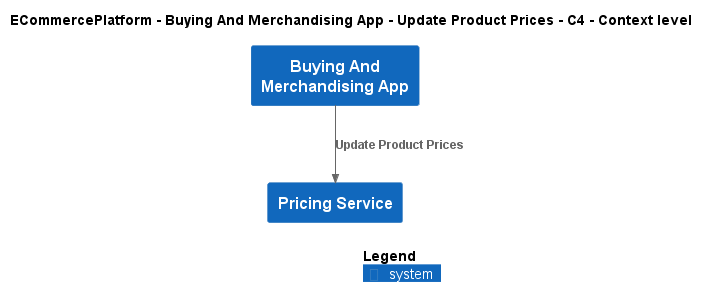

The diagram above was rendered by PlantUML. Its source (embedded in the PNG):
@startuml
!include ..\..\..\..\..\.c4s\C4_Context.puml

AddElementTag("c4interflow:lifecycle:new", $bgColor=green, $fontColor=#ffffff, $borderColor=green, $shadowing="False")
AddElementTag("c4interflow:lifecycle:changed", $bgColor=orange, $fontColor=#ffffff, $borderColor=orange, $shadowing="False")
AddElementTag("c4interflow:lifecycle:removed", $bgColor=red, $fontColor=#ffffff, $borderColor=red, $shadowing="False")

AddRelTag("c4interflow:lifecycle:new", $textColor=green, $lineColor=green)
AddRelTag("c4interflow:lifecycle:changed", $textColor=orange, $lineColor=orange)
AddRelTag("c4interflow:lifecycle:removed", $textColor=red, $lineColor=red)

SHOW_PERSON_PORTRAIT()
LAYOUT_TOP_DOWN()

skinparam linetype polyline

title ECommercePlatform - Buying And Merchandising App - Update Product Prices - C4 - Context level

System(ECommercePlatform.SoftwareSystems.BuyingAndMerchandisingApp, "Buying And Merchandising App", "")
System(ECommercePlatform.SoftwareSystems.PricingService, "Pricing Service", "")

Rel(ECommercePlatform.SoftwareSystems.BuyingAndMerchandisingApp, ECommercePlatform.SoftwareSystems.PricingService, "Update Product Prices")


SHOW_LEGEND()
@enduml